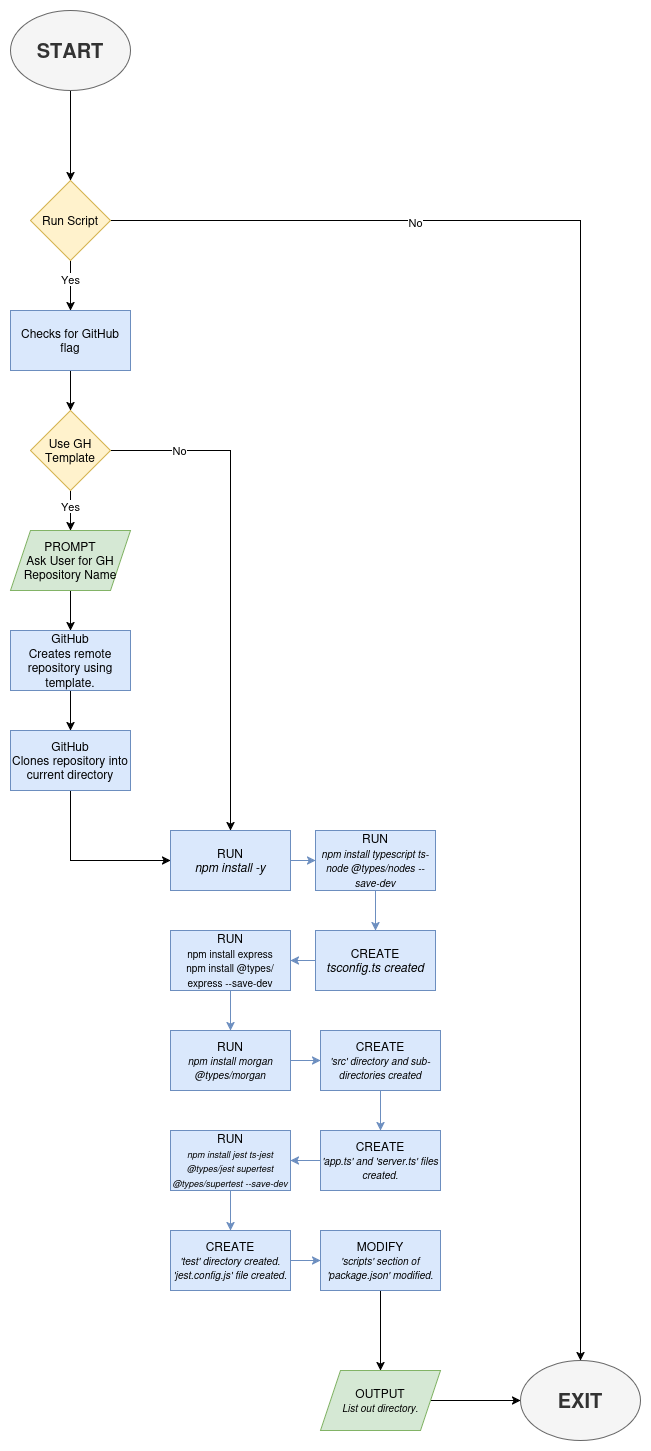

The diagram above was exported from draw.io. Its source (the exported page's mxGraphModel, read from the mxfile embedded in the PNG):
<mxGraphModel dx="2066" dy="1153" grid="1" gridSize="10" guides="1" tooltips="1" connect="1" arrows="1" fold="1" page="1" pageScale="1" pageWidth="850" pageHeight="1100" math="0" shadow="0">
  <root>
    <mxCell id="0" />
    <mxCell id="1" parent="0" />
    <mxCell id="xuuq1N1bJwmmhua9vd1d-3" edge="1" parent="1" source="xuuq1N1bJwmmhua9vd1d-1" style="edgeStyle=orthogonalEdgeStyle;rounded=0;orthogonalLoop=1;jettySize=auto;html=1;" target="xuuq1N1bJwmmhua9vd1d-2">
      <mxGeometry relative="1" as="geometry" />
    </mxCell>
    <mxCell id="xuuq1N1bJwmmhua9vd1d-1" parent="1" style="ellipse;whiteSpace=wrap;html=1;fillColor=#f5f5f5;fontColor=#333333;strokeColor=#666666;" value="&lt;b&gt;&lt;font style=&quot;font-size: 20px;&quot;&gt;START&lt;/font&gt;&lt;/b&gt;" vertex="1">
      <mxGeometry height="80" width="120" x="80" y="60" as="geometry" />
    </mxCell>
    <mxCell id="xuuq1N1bJwmmhua9vd1d-5" edge="1" parent="1" source="xuuq1N1bJwmmhua9vd1d-2" style="edgeStyle=orthogonalEdgeStyle;rounded=0;orthogonalLoop=1;jettySize=auto;html=1;" target="xuuq1N1bJwmmhua9vd1d-4">
      <mxGeometry relative="1" as="geometry" />
    </mxCell>
    <mxCell id="xuuq1N1bJwmmhua9vd1d-6" connectable="0" parent="xuuq1N1bJwmmhua9vd1d-5" style="edgeLabel;html=1;align=center;verticalAlign=middle;resizable=0;points=[];" value="No" vertex="1">
      <mxGeometry relative="1" x="-0.6221" y="-1" as="geometry">
        <mxPoint as="offset" />
      </mxGeometry>
    </mxCell>
    <mxCell id="xuuq1N1bJwmmhua9vd1d-8" edge="1" parent="1" source="xuuq1N1bJwmmhua9vd1d-2" style="edgeStyle=orthogonalEdgeStyle;rounded=0;orthogonalLoop=1;jettySize=auto;html=1;" target="xuuq1N1bJwmmhua9vd1d-7">
      <mxGeometry relative="1" as="geometry" />
    </mxCell>
    <mxCell id="xuuq1N1bJwmmhua9vd1d-9" connectable="0" parent="xuuq1N1bJwmmhua9vd1d-8" style="edgeLabel;html=1;align=center;verticalAlign=middle;resizable=0;points=[];" value="Yes" vertex="1">
      <mxGeometry relative="1" x="-0.2897" y="-1" as="geometry">
        <mxPoint as="offset" />
      </mxGeometry>
    </mxCell>
    <mxCell id="xuuq1N1bJwmmhua9vd1d-2" parent="1" style="rhombus;whiteSpace=wrap;html=1;fillColor=#fff2cc;strokeColor=#d6b656;" value="Run Script" vertex="1">
      <mxGeometry height="80" width="80" x="100" y="230" as="geometry" />
    </mxCell>
    <mxCell id="xuuq1N1bJwmmhua9vd1d-4" parent="1" style="ellipse;whiteSpace=wrap;html=1;fillColor=#f5f5f5;fontColor=#333333;strokeColor=#666666;" value="&lt;b&gt;&lt;font style=&quot;font-size: 20px;&quot;&gt;EXIT&lt;/font&gt;&lt;/b&gt;" vertex="1">
      <mxGeometry height="80" width="120" x="590" y="1410" as="geometry" />
    </mxCell>
    <mxCell id="xuuq1N1bJwmmhua9vd1d-11" edge="1" parent="1" source="xuuq1N1bJwmmhua9vd1d-7" style="edgeStyle=orthogonalEdgeStyle;rounded=0;orthogonalLoop=1;jettySize=auto;html=1;entryX=0.5;entryY=0;entryDx=0;entryDy=0;" target="xuuq1N1bJwmmhua9vd1d-10">
      <mxGeometry relative="1" as="geometry" />
    </mxCell>
    <mxCell id="xuuq1N1bJwmmhua9vd1d-7" parent="1" style="rounded=0;whiteSpace=wrap;html=1;fillColor=#dae8fc;strokeColor=#6c8ebf;" value="Checks for GitHub flag" vertex="1">
      <mxGeometry height="60" width="120" x="80" y="360" as="geometry" />
    </mxCell>
    <mxCell id="xuuq1N1bJwmmhua9vd1d-12" edge="1" parent="1" source="xuuq1N1bJwmmhua9vd1d-10" style="edgeStyle=orthogonalEdgeStyle;rounded=0;orthogonalLoop=1;jettySize=auto;html=1;exitX=1;exitY=0.5;exitDx=0;exitDy=0;" target="xuuq1N1bJwmmhua9vd1d-20">
      <mxGeometry relative="1" as="geometry">
        <mxPoint x="339.9999999999999" y="500.3103448275863" as="targetPoint" />
      </mxGeometry>
    </mxCell>
    <mxCell id="xuuq1N1bJwmmhua9vd1d-23" connectable="0" parent="xuuq1N1bJwmmhua9vd1d-12" style="edgeLabel;html=1;align=center;verticalAlign=middle;resizable=0;points=[];" value="No" vertex="1">
      <mxGeometry relative="1" x="-0.7264" y="1" as="geometry">
        <mxPoint as="offset" />
      </mxGeometry>
    </mxCell>
    <mxCell id="xuuq1N1bJwmmhua9vd1d-13" edge="1" parent="1" source="xuuq1N1bJwmmhua9vd1d-10" style="edgeStyle=orthogonalEdgeStyle;rounded=0;orthogonalLoop=1;jettySize=auto;html=1;">
      <mxGeometry relative="1" as="geometry">
        <mxPoint x="140" y="580" as="targetPoint" />
      </mxGeometry>
    </mxCell>
    <mxCell id="xuuq1N1bJwmmhua9vd1d-22" connectable="0" parent="xuuq1N1bJwmmhua9vd1d-13" style="edgeLabel;html=1;align=center;verticalAlign=middle;resizable=0;points=[];" value="Yes" vertex="1">
      <mxGeometry relative="1" x="-0.2259" y="-1" as="geometry">
        <mxPoint as="offset" />
      </mxGeometry>
    </mxCell>
    <mxCell id="xuuq1N1bJwmmhua9vd1d-10" parent="1" style="rhombus;whiteSpace=wrap;html=1;fillColor=#fff2cc;strokeColor=#d6b656;" value="Use GH&lt;br&gt;Template" vertex="1">
      <mxGeometry height="80" width="80" x="100" y="460" as="geometry" />
    </mxCell>
    <mxCell id="xuuq1N1bJwmmhua9vd1d-15" edge="1" parent="1" source="xuuq1N1bJwmmhua9vd1d-14" style="edgeStyle=orthogonalEdgeStyle;rounded=0;orthogonalLoop=1;jettySize=auto;html=1;">
      <mxGeometry relative="1" as="geometry">
        <mxPoint x="139.9999999999999" y="679.9999999999998" as="targetPoint" />
      </mxGeometry>
    </mxCell>
    <mxCell id="xuuq1N1bJwmmhua9vd1d-14" parent="1" style="shape=parallelogram;perimeter=parallelogramPerimeter;whiteSpace=wrap;html=1;fixedSize=1;fillColor=#d5e8d4;strokeColor=#82b366;" value="PROMPT&lt;br&gt;Ask User for GH Repository Name" vertex="1">
      <mxGeometry height="60" width="120" x="80" y="580" as="geometry" />
    </mxCell>
    <mxCell id="xuuq1N1bJwmmhua9vd1d-19" edge="1" parent="1" source="xuuq1N1bJwmmhua9vd1d-16" style="edgeStyle=orthogonalEdgeStyle;rounded=0;orthogonalLoop=1;jettySize=auto;html=1;entryX=0.5;entryY=0;entryDx=0;entryDy=0;" target="xuuq1N1bJwmmhua9vd1d-18">
      <mxGeometry relative="1" as="geometry" />
    </mxCell>
    <mxCell id="xuuq1N1bJwmmhua9vd1d-16" parent="1" style="rounded=0;whiteSpace=wrap;html=1;fillColor=#dae8fc;strokeColor=#6c8ebf;" value="GitHub&lt;br&gt;Creates remote repository using template." vertex="1">
      <mxGeometry height="60" width="120" x="80" y="680" as="geometry" />
    </mxCell>
    <mxCell id="xuuq1N1bJwmmhua9vd1d-21" edge="1" parent="1" source="xuuq1N1bJwmmhua9vd1d-18" style="edgeStyle=orthogonalEdgeStyle;rounded=0;orthogonalLoop=1;jettySize=auto;html=1;entryX=0;entryY=0.5;entryDx=0;entryDy=0;" target="xuuq1N1bJwmmhua9vd1d-20">
      <mxGeometry relative="1" as="geometry">
        <Array as="points">
          <mxPoint x="140" y="910" />
        </Array>
      </mxGeometry>
    </mxCell>
    <mxCell id="xuuq1N1bJwmmhua9vd1d-18" parent="1" style="rounded=0;whiteSpace=wrap;html=1;fillColor=#dae8fc;strokeColor=#6c8ebf;" value="GitHub&lt;br&gt;Clones repository into current directory" vertex="1">
      <mxGeometry height="60" width="120" x="80" y="780" as="geometry" />
    </mxCell>
    <mxCell id="xuuq1N1bJwmmhua9vd1d-46" edge="1" parent="1" source="xuuq1N1bJwmmhua9vd1d-20" style="edgeStyle=orthogonalEdgeStyle;rounded=0;orthogonalLoop=1;jettySize=auto;html=1;entryX=0;entryY=0.5;entryDx=0;entryDy=0;fillColor=#dae8fc;strokeColor=#6c8ebf;" target="xuuq1N1bJwmmhua9vd1d-24">
      <mxGeometry relative="1" as="geometry" />
    </mxCell>
    <mxCell id="xuuq1N1bJwmmhua9vd1d-20" parent="1" style="rounded=0;whiteSpace=wrap;html=1;fillColor=#dae8fc;strokeColor=#6c8ebf;" value="RUN&lt;br&gt;&lt;i&gt;npm install -y&lt;/i&gt;" vertex="1">
      <mxGeometry height="60" width="120" x="240" y="880" as="geometry" />
    </mxCell>
    <mxCell id="xuuq1N1bJwmmhua9vd1d-27" edge="1" parent="1" source="xuuq1N1bJwmmhua9vd1d-24" style="edgeStyle=orthogonalEdgeStyle;rounded=0;orthogonalLoop=1;jettySize=auto;html=1;entryX=0.5;entryY=0;entryDx=0;entryDy=0;fillColor=#dae8fc;strokeColor=#6c8ebf;" target="xuuq1N1bJwmmhua9vd1d-26">
      <mxGeometry relative="1" as="geometry" />
    </mxCell>
    <mxCell id="xuuq1N1bJwmmhua9vd1d-24" parent="1" style="rounded=0;whiteSpace=wrap;html=1;fillColor=#dae8fc;strokeColor=#6c8ebf;" value="RUN&lt;div&gt;&lt;i&gt;&lt;font style=&quot;font-size: 10px;&quot;&gt;npm install typescript ts-node @types/nodes --save-dev&lt;/font&gt;&lt;/i&gt;&lt;/div&gt;" vertex="1">
      <mxGeometry height="60" width="120" x="385" y="880" as="geometry" />
    </mxCell>
    <mxCell id="xuuq1N1bJwmmhua9vd1d-45" edge="1" parent="1" source="xuuq1N1bJwmmhua9vd1d-26" style="edgeStyle=orthogonalEdgeStyle;rounded=0;orthogonalLoop=1;jettySize=auto;html=1;entryX=1;entryY=0.5;entryDx=0;entryDy=0;fillColor=#dae8fc;strokeColor=#6c8ebf;" target="xuuq1N1bJwmmhua9vd1d-28">
      <mxGeometry relative="1" as="geometry" />
    </mxCell>
    <mxCell id="xuuq1N1bJwmmhua9vd1d-26" parent="1" style="rounded=0;whiteSpace=wrap;html=1;fillColor=#dae8fc;strokeColor=#6c8ebf;" value="CREATE&lt;br&gt;&lt;i&gt;tsconfig.ts created&lt;/i&gt;" vertex="1">
      <mxGeometry height="60" width="120" x="385" y="980" as="geometry" />
    </mxCell>
    <mxCell id="xuuq1N1bJwmmhua9vd1d-32" edge="1" parent="1" source="xuuq1N1bJwmmhua9vd1d-28" style="edgeStyle=orthogonalEdgeStyle;rounded=0;orthogonalLoop=1;jettySize=auto;html=1;entryX=0.5;entryY=0;entryDx=0;entryDy=0;fillColor=#dae8fc;strokeColor=#6c8ebf;" target="xuuq1N1bJwmmhua9vd1d-30">
      <mxGeometry relative="1" as="geometry" />
    </mxCell>
    <mxCell id="xuuq1N1bJwmmhua9vd1d-28" parent="1" style="rounded=0;whiteSpace=wrap;html=1;fillColor=#dae8fc;strokeColor=#6c8ebf;" value="RUN&lt;font style=&quot;font-size: 10px;&quot;&gt;&lt;br&gt;npm install express&lt;br&gt;npm install @types/express --save-dev&lt;/font&gt;" vertex="1">
      <mxGeometry height="60" width="120" x="240" y="980" as="geometry" />
    </mxCell>
    <mxCell id="xuuq1N1bJwmmhua9vd1d-34" edge="1" parent="1" source="xuuq1N1bJwmmhua9vd1d-30" style="edgeStyle=orthogonalEdgeStyle;rounded=0;orthogonalLoop=1;jettySize=auto;html=1;fillColor=#dae8fc;strokeColor=#6c8ebf;" target="xuuq1N1bJwmmhua9vd1d-33">
      <mxGeometry relative="1" as="geometry" />
    </mxCell>
    <mxCell id="xuuq1N1bJwmmhua9vd1d-30" parent="1" style="rounded=0;whiteSpace=wrap;html=1;fillColor=#dae8fc;strokeColor=#6c8ebf;" value="RUN&lt;i&gt;&lt;font style=&quot;font-size: 10px;&quot;&gt;&lt;br&gt;npm install morgan @types/morgan&lt;/font&gt;&lt;/i&gt;" vertex="1">
      <mxGeometry height="60" width="120" x="240" y="1080" as="geometry" />
    </mxCell>
    <mxCell id="xuuq1N1bJwmmhua9vd1d-35" edge="1" parent="1" source="xuuq1N1bJwmmhua9vd1d-33" style="edgeStyle=orthogonalEdgeStyle;rounded=0;orthogonalLoop=1;jettySize=auto;html=1;entryX=0.5;entryY=0;entryDx=0;entryDy=0;fillColor=#dae8fc;strokeColor=#6c8ebf;" target="xuuq1N1bJwmmhua9vd1d-36">
      <mxGeometry relative="1" as="geometry">
        <mxPoint x="300" y="1480" as="targetPoint" />
      </mxGeometry>
    </mxCell>
    <mxCell id="xuuq1N1bJwmmhua9vd1d-33" parent="1" style="rounded=0;whiteSpace=wrap;html=1;fillColor=#dae8fc;strokeColor=#6c8ebf;" value="CREATE&lt;font style=&quot;font-size: 10px;&quot;&gt;&lt;i&gt;&lt;br&gt;'src' directory and sub-directories created&lt;/i&gt;&lt;/font&gt;" vertex="1">
      <mxGeometry height="60" width="120" x="390" y="1080" as="geometry" />
    </mxCell>
    <mxCell id="xuuq1N1bJwmmhua9vd1d-47" edge="1" parent="1" source="xuuq1N1bJwmmhua9vd1d-36" style="edgeStyle=orthogonalEdgeStyle;rounded=0;orthogonalLoop=1;jettySize=auto;html=1;entryX=1;entryY=0.5;entryDx=0;entryDy=0;fillColor=#dae8fc;strokeColor=#6c8ebf;" target="xuuq1N1bJwmmhua9vd1d-37">
      <mxGeometry relative="1" as="geometry" />
    </mxCell>
    <mxCell id="xuuq1N1bJwmmhua9vd1d-36" parent="1" style="rounded=0;whiteSpace=wrap;html=1;fillColor=#dae8fc;strokeColor=#6c8ebf;" value="CREATE&lt;i&gt;&lt;font style=&quot;font-size: 10px;&quot;&gt;&lt;br&gt;'app.ts' and 'server.ts' files created.&lt;/font&gt;&lt;/i&gt;" vertex="1">
      <mxGeometry height="60" width="120" x="390" y="1180" as="geometry" />
    </mxCell>
    <mxCell id="xuuq1N1bJwmmhua9vd1d-40" edge="1" parent="1" source="xuuq1N1bJwmmhua9vd1d-37" style="edgeStyle=orthogonalEdgeStyle;rounded=0;orthogonalLoop=1;jettySize=auto;html=1;entryX=0.5;entryY=0;entryDx=0;entryDy=0;fillColor=#dae8fc;strokeColor=#6c8ebf;" target="xuuq1N1bJwmmhua9vd1d-39">
      <mxGeometry relative="1" as="geometry" />
    </mxCell>
    <mxCell id="xuuq1N1bJwmmhua9vd1d-37" parent="1" style="rounded=0;whiteSpace=wrap;html=1;fillColor=#dae8fc;strokeColor=#6c8ebf;" value="RUN&lt;i&gt;&lt;font style=&quot;font-size: 9px;&quot;&gt;&lt;br&gt;npm install jest ts-jest @types/jest supertest @types/supertest --save-dev&lt;/font&gt;&lt;/i&gt;" vertex="1">
      <mxGeometry height="60" width="120" x="240" y="1180" as="geometry" />
    </mxCell>
    <mxCell id="xuuq1N1bJwmmhua9vd1d-48" edge="1" parent="1" source="xuuq1N1bJwmmhua9vd1d-39" style="edgeStyle=orthogonalEdgeStyle;rounded=0;orthogonalLoop=1;jettySize=auto;html=1;entryX=0;entryY=0.5;entryDx=0;entryDy=0;fillColor=#dae8fc;strokeColor=#6c8ebf;" target="xuuq1N1bJwmmhua9vd1d-41">
      <mxGeometry relative="1" as="geometry" />
    </mxCell>
    <mxCell id="xuuq1N1bJwmmhua9vd1d-39" parent="1" style="rounded=0;whiteSpace=wrap;html=1;fillColor=#dae8fc;strokeColor=#6c8ebf;" value="CREATE&lt;i&gt;&lt;font style=&quot;font-size: 10px;&quot;&gt;&lt;br&gt;'test' directory created.&lt;/font&gt;&lt;font style=&quot;font-size: 10px;&quot;&gt;&lt;br&gt;'jest.config.js' file created.&lt;/font&gt;&lt;/i&gt;" vertex="1">
      <mxGeometry height="60" width="120" x="240" y="1280" as="geometry" />
    </mxCell>
    <mxCell id="xuuq1N1bJwmmhua9vd1d-50" edge="1" parent="1" source="xuuq1N1bJwmmhua9vd1d-41" style="edgeStyle=orthogonalEdgeStyle;rounded=0;orthogonalLoop=1;jettySize=auto;html=1;entryX=0.5;entryY=0;entryDx=0;entryDy=0;" target="xuuq1N1bJwmmhua9vd1d-49">
      <mxGeometry relative="1" as="geometry" />
    </mxCell>
    <mxCell id="xuuq1N1bJwmmhua9vd1d-41" parent="1" style="rounded=0;whiteSpace=wrap;html=1;fillColor=#dae8fc;strokeColor=#6c8ebf;" value="MODIFY&lt;i&gt;&lt;font style=&quot;font-size: 10px;&quot;&gt;&lt;br&gt;'scripts' section of 'package.json' modified.&lt;/font&gt;&lt;/i&gt;" vertex="1">
      <mxGeometry height="60" width="120" x="390" y="1280" as="geometry" />
    </mxCell>
    <mxCell id="xuuq1N1bJwmmhua9vd1d-51" edge="1" parent="1" source="xuuq1N1bJwmmhua9vd1d-49" style="edgeStyle=orthogonalEdgeStyle;rounded=0;orthogonalLoop=1;jettySize=auto;html=1;entryX=0;entryY=0.5;entryDx=0;entryDy=0;" target="xuuq1N1bJwmmhua9vd1d-4">
      <mxGeometry relative="1" as="geometry" />
    </mxCell>
    <mxCell id="xuuq1N1bJwmmhua9vd1d-49" parent="1" style="shape=parallelogram;perimeter=parallelogramPerimeter;whiteSpace=wrap;html=1;fixedSize=1;fillColor=#d5e8d4;strokeColor=#82b366;" value="OUTPUT&lt;br&gt;&lt;i&gt;&lt;font style=&quot;font-size: 10px;&quot;&gt;List out directory.&lt;/font&gt;&lt;/i&gt;" vertex="1">
      <mxGeometry height="60" width="120" x="390" y="1420" as="geometry" />
    </mxCell>
  </root>
</mxGraphModel>